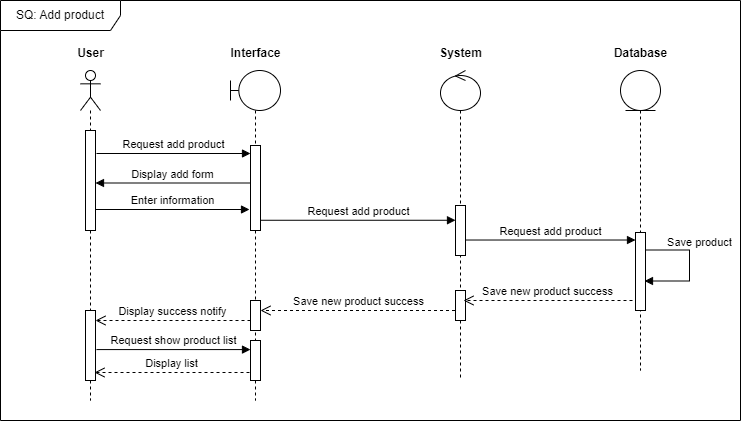

The diagram above was exported from draw.io. Its source (the exported page's mxGraphModel, read from the mxfile embedded in the PNG):
<mxGraphModel dx="3161" dy="611" grid="1" gridSize="10" guides="1" tooltips="1" connect="1" arrows="1" fold="1" page="1" pageScale="1" pageWidth="850" pageHeight="1100" math="0" shadow="0">
  <root>
    <mxCell id="0" />
    <mxCell id="1" parent="0" />
    <mxCell id="2" value="SQ: Add product" style="shape=umlFrame;whiteSpace=wrap;html=1;pointerEvents=0;width=120;height=30;" vertex="1" parent="1">
      <mxGeometry x="-1620" width="740" height="420" as="geometry" />
    </mxCell>
    <mxCell id="3" value="" style="shape=umlLifeline;perimeter=lifelinePerimeter;whiteSpace=wrap;html=1;container=1;dropTarget=0;collapsible=0;recursiveResize=0;outlineConnect=0;portConstraint=eastwest;newEdgeStyle={&quot;curved&quot;:0,&quot;rounded&quot;:0};participant=umlActor;" vertex="1" parent="1">
      <mxGeometry x="-1540" y="70" width="20" height="330" as="geometry" />
    </mxCell>
    <mxCell id="4" value="" style="html=1;points=[[0,0,0,0,5],[0,1,0,0,-5],[1,0,0,0,5],[1,1,0,0,-5]];perimeter=orthogonalPerimeter;outlineConnect=0;targetShapes=umlLifeline;portConstraint=eastwest;newEdgeStyle={&quot;curved&quot;:0,&quot;rounded&quot;:0};" vertex="1" parent="3">
      <mxGeometry x="5" y="60" width="10" height="100" as="geometry" />
    </mxCell>
    <mxCell id="5" value="" style="html=1;points=[[0,0,0,0,5],[0,1,0,0,-5],[1,0,0,0,5],[1,1,0,0,-5]];perimeter=orthogonalPerimeter;outlineConnect=0;targetShapes=umlLifeline;portConstraint=eastwest;newEdgeStyle={&quot;curved&quot;:0,&quot;rounded&quot;:0};" vertex="1" parent="3">
      <mxGeometry x="5" y="240" width="10" height="70" as="geometry" />
    </mxCell>
    <mxCell id="6" value="" style="shape=umlLifeline;perimeter=lifelinePerimeter;whiteSpace=wrap;html=1;container=1;dropTarget=0;collapsible=0;recursiveResize=0;outlineConnect=0;portConstraint=eastwest;newEdgeStyle={&quot;curved&quot;:0,&quot;rounded&quot;:0};participant=umlBoundary;" vertex="1" parent="1">
      <mxGeometry x="-1390" y="70" width="50" height="330" as="geometry" />
    </mxCell>
    <mxCell id="7" value="" style="html=1;points=[[0,0,0,0,5],[0,1,0,0,-5],[1,0,0,0,5],[1,1,0,0,-5]];perimeter=orthogonalPerimeter;outlineConnect=0;targetShapes=umlLifeline;portConstraint=eastwest;newEdgeStyle={&quot;curved&quot;:0,&quot;rounded&quot;:0};" vertex="1" parent="6">
      <mxGeometry x="20" y="75" width="10" height="85" as="geometry" />
    </mxCell>
    <mxCell id="8" value="" style="html=1;points=[[0,0,0,0,5],[0,1,0,0,-5],[1,0,0,0,5],[1,1,0,0,-5]];perimeter=orthogonalPerimeter;outlineConnect=0;targetShapes=umlLifeline;portConstraint=eastwest;newEdgeStyle={&quot;curved&quot;:0,&quot;rounded&quot;:0};" vertex="1" parent="6">
      <mxGeometry x="20" y="230" width="10" height="30" as="geometry" />
    </mxCell>
    <mxCell id="9" value="" style="html=1;points=[[0,0,0,0,5],[0,1,0,0,-5],[1,0,0,0,5],[1,1,0,0,-5]];perimeter=orthogonalPerimeter;outlineConnect=0;targetShapes=umlLifeline;portConstraint=eastwest;newEdgeStyle={&quot;curved&quot;:0,&quot;rounded&quot;:0};" vertex="1" parent="6">
      <mxGeometry x="20" y="270" width="10" height="40" as="geometry" />
    </mxCell>
    <mxCell id="10" value="" style="shape=umlLifeline;perimeter=lifelinePerimeter;whiteSpace=wrap;html=1;container=1;dropTarget=0;collapsible=0;recursiveResize=0;outlineConnect=0;portConstraint=eastwest;newEdgeStyle={&quot;curved&quot;:0,&quot;rounded&quot;:0};participant=umlEntity;" vertex="1" parent="1">
      <mxGeometry x="-1000" y="70" width="40" height="300" as="geometry" />
    </mxCell>
    <mxCell id="11" value="" style="html=1;points=[[0,0,0,0,5],[0,1,0,0,-5],[1,0,0,0,5],[1,1,0,0,-5]];perimeter=orthogonalPerimeter;outlineConnect=0;targetShapes=umlLifeline;portConstraint=eastwest;newEdgeStyle={&quot;curved&quot;:0,&quot;rounded&quot;:0};" vertex="1" parent="10">
      <mxGeometry x="15" y="162" width="10" height="78" as="geometry" />
    </mxCell>
    <mxCell id="12" value="" style="shape=umlLifeline;perimeter=lifelinePerimeter;whiteSpace=wrap;html=1;container=1;dropTarget=0;collapsible=0;recursiveResize=0;outlineConnect=0;portConstraint=eastwest;newEdgeStyle={&quot;curved&quot;:0,&quot;rounded&quot;:0};participant=umlControl;" vertex="1" parent="1">
      <mxGeometry x="-1180" y="70" width="40" height="310" as="geometry" />
    </mxCell>
    <mxCell id="13" value="" style="html=1;points=[[0,0,0,0,5],[0,1,0,0,-5],[1,0,0,0,5],[1,1,0,0,-5]];perimeter=orthogonalPerimeter;outlineConnect=0;targetShapes=umlLifeline;portConstraint=eastwest;newEdgeStyle={&quot;curved&quot;:0,&quot;rounded&quot;:0};" vertex="1" parent="12">
      <mxGeometry x="15" y="135" width="10" height="50" as="geometry" />
    </mxCell>
    <mxCell id="14" value="" style="html=1;points=[[0,0,0,0,5],[0,1,0,0,-5],[1,0,0,0,5],[1,1,0,0,-5]];perimeter=orthogonalPerimeter;outlineConnect=0;targetShapes=umlLifeline;portConstraint=eastwest;newEdgeStyle={&quot;curved&quot;:0,&quot;rounded&quot;:0};" vertex="1" parent="12">
      <mxGeometry x="15" y="220" width="10" height="30" as="geometry" />
    </mxCell>
    <mxCell id="15" value="Interface" style="text;align=center;fontStyle=1;verticalAlign=middle;spacingLeft=3;spacingRight=3;strokeColor=none;rotatable=0;points=[[0,0.5],[1,0.5]];portConstraint=eastwest;html=1;" vertex="1" parent="1">
      <mxGeometry x="-1405" y="40" width="80" height="26" as="geometry" />
    </mxCell>
    <mxCell id="16" value="System" style="text;align=center;fontStyle=1;verticalAlign=middle;spacingLeft=3;spacingRight=3;strokeColor=none;rotatable=0;points=[[0,0.5],[1,0.5]];portConstraint=eastwest;html=1;" vertex="1" parent="1">
      <mxGeometry x="-1200" y="40" width="80" height="26" as="geometry" />
    </mxCell>
    <mxCell id="17" value="Database" style="text;align=center;fontStyle=1;verticalAlign=middle;spacingLeft=3;spacingRight=3;strokeColor=none;rotatable=0;points=[[0,0.5],[1,0.5]];portConstraint=eastwest;html=1;" vertex="1" parent="1">
      <mxGeometry x="-1020" y="40" width="80" height="26" as="geometry" />
    </mxCell>
    <mxCell id="18" value="Request add product" style="html=1;verticalAlign=bottom;endArrow=block;curved=0;rounded=0;" edge="1" parent="1">
      <mxGeometry width="80" relative="1" as="geometry">
        <mxPoint x="-1524" y="153" as="sourcePoint" />
        <mxPoint x="-1370" y="153" as="targetPoint" />
      </mxGeometry>
    </mxCell>
    <mxCell id="19" value="Display add form" style="html=1;verticalAlign=bottom;endArrow=block;curved=0;rounded=0;" edge="1" parent="1">
      <mxGeometry width="80" relative="1" as="geometry">
        <mxPoint x="-1370" y="182.5" as="sourcePoint" />
        <mxPoint x="-1525" y="182.5" as="targetPoint" />
      </mxGeometry>
    </mxCell>
    <mxCell id="20" value="Enter information" style="html=1;verticalAlign=bottom;endArrow=block;curved=0;rounded=0;" edge="1" parent="1">
      <mxGeometry width="80" relative="1" as="geometry">
        <mxPoint x="-1525" y="209" as="sourcePoint" />
        <mxPoint x="-1371" y="209" as="targetPoint" />
      </mxGeometry>
    </mxCell>
    <mxCell id="21" value="Request add product" style="html=1;verticalAlign=bottom;endArrow=block;curved=0;rounded=0;" edge="1" target="13" parent="1">
      <mxGeometry width="80" relative="1" as="geometry">
        <mxPoint x="-1360" y="219.76" as="sourcePoint" />
        <mxPoint x="-1206" y="219.76" as="targetPoint" />
      </mxGeometry>
    </mxCell>
    <mxCell id="22" value="Request add product" style="html=1;verticalAlign=bottom;endArrow=block;curved=0;rounded=0;" edge="1" target="11" parent="1">
      <mxGeometry width="80" relative="1" as="geometry">
        <mxPoint x="-1155" y="239.51999999999998" as="sourcePoint" />
        <mxPoint x="-960" y="239.76" as="targetPoint" />
      </mxGeometry>
    </mxCell>
    <mxCell id="23" value="Save product" style="html=1;verticalAlign=bottom;endArrow=block;curved=0;rounded=0;exitX=1.057;exitY=0.073;exitDx=0;exitDy=0;exitPerimeter=0;entryX=1.006;entryY=0.291;entryDx=0;entryDy=0;entryPerimeter=0;" edge="1" parent="1">
      <mxGeometry x="-0.25" y="10" width="80" relative="1" as="geometry">
        <mxPoint x="-975" y="249.5" as="sourcePoint" />
        <mxPoint x="-976" y="280.5" as="targetPoint" />
        <Array as="points">
          <mxPoint x="-931" y="249.5" />
          <mxPoint x="-931" y="280.5" />
        </Array>
        <mxPoint as="offset" />
      </mxGeometry>
    </mxCell>
    <mxCell id="24" value="Save new product success" style="html=1;verticalAlign=bottom;endArrow=open;dashed=1;endSize=8;curved=0;rounded=0;" edge="1" parent="1">
      <mxGeometry relative="1" as="geometry">
        <mxPoint x="-988" y="300" as="sourcePoint" />
        <mxPoint x="-1157" y="300" as="targetPoint" />
      </mxGeometry>
    </mxCell>
    <mxCell id="25" value="Save new product success" style="html=1;verticalAlign=bottom;endArrow=open;dashed=1;endSize=8;curved=0;rounded=0;" edge="1" target="8" parent="1">
      <mxGeometry relative="1" as="geometry">
        <mxPoint x="-1165.5" y="310" as="sourcePoint" />
        <mxPoint x="-1334.5" y="310" as="targetPoint" />
      </mxGeometry>
    </mxCell>
    <mxCell id="26" value="Display success notify" style="html=1;verticalAlign=bottom;endArrow=open;dashed=1;endSize=8;curved=0;rounded=0;" edge="1" parent="1">
      <mxGeometry relative="1" as="geometry">
        <mxPoint x="-1370" y="320" as="sourcePoint" />
        <mxPoint x="-1525" y="320" as="targetPoint" />
      </mxGeometry>
    </mxCell>
    <mxCell id="27" value="Request show product list" style="html=1;verticalAlign=bottom;endArrow=block;curved=0;rounded=0;" edge="1" parent="1">
      <mxGeometry width="80" relative="1" as="geometry">
        <mxPoint x="-1524" y="349.08000000000004" as="sourcePoint" />
        <mxPoint x="-1370" y="349.08000000000004" as="targetPoint" />
      </mxGeometry>
    </mxCell>
    <mxCell id="28" value="Display list" style="html=1;verticalAlign=bottom;endArrow=open;dashed=1;endSize=8;curved=0;rounded=0;" edge="1" parent="1">
      <mxGeometry relative="1" as="geometry">
        <mxPoint x="-1371" y="372" as="sourcePoint" />
        <mxPoint x="-1526" y="372" as="targetPoint" />
        <mxPoint as="offset" />
      </mxGeometry>
    </mxCell>
    <mxCell id="29" value="User" style="text;align=center;fontStyle=1;verticalAlign=middle;spacingLeft=3;spacingRight=3;strokeColor=none;rotatable=0;points=[[0,0.5],[1,0.5]];portConstraint=eastwest;html=1;" vertex="1" parent="1">
      <mxGeometry x="-1570" y="40" width="80" height="26" as="geometry" />
    </mxCell>
  </root>
</mxGraphModel>